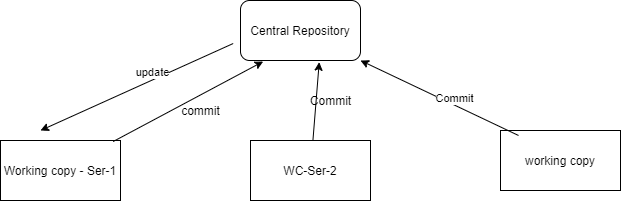

The diagram above was exported from draw.io. Its source (the exported page's mxGraphModel, read from the mxfile embedded in the PNG):
<mxGraphModel dx="768" dy="395" grid="1" gridSize="10" guides="1" tooltips="1" connect="1" arrows="1" fold="1" page="1" pageScale="1" pageWidth="850" pageHeight="1100" math="0" shadow="0">
  <root>
    <mxCell id="0" />
    <mxCell id="1" parent="0" />
    <mxCell id="Ud1jJz6SRIyFRkS6FM7Y-1" value="Central Repository&lt;br&gt;" style="rounded=1;whiteSpace=wrap;html=1;" vertex="1" parent="1">
      <mxGeometry x="310" y="30" width="120" height="60" as="geometry" />
    </mxCell>
    <mxCell id="Ud1jJz6SRIyFRkS6FM7Y-4" value="working copy&lt;br&gt;" style="rounded=0;whiteSpace=wrap;html=1;" vertex="1" parent="1">
      <mxGeometry x="570" y="160" width="120" height="60" as="geometry" />
    </mxCell>
    <mxCell id="Ud1jJz6SRIyFRkS6FM7Y-5" value="WC-Ser-2" style="rounded=0;whiteSpace=wrap;html=1;" vertex="1" parent="1">
      <mxGeometry x="320" y="170" width="120" height="60" as="geometry" />
    </mxCell>
    <mxCell id="Ud1jJz6SRIyFRkS6FM7Y-6" value="Working copy - Ser-1" style="rounded=0;whiteSpace=wrap;html=1;" vertex="1" parent="1">
      <mxGeometry x="70" y="170" width="120" height="60" as="geometry" />
    </mxCell>
    <mxCell id="Ud1jJz6SRIyFRkS6FM7Y-7" value="" style="endArrow=classic;html=1;entryX=0.189;entryY=1.017;entryDx=0;entryDy=0;entryPerimeter=0;exitX=0.939;exitY=0.017;exitDx=0;exitDy=0;exitPerimeter=0;" edge="1" parent="1" source="Ud1jJz6SRIyFRkS6FM7Y-6" target="Ud1jJz6SRIyFRkS6FM7Y-1">
      <mxGeometry width="50" height="50" relative="1" as="geometry">
        <mxPoint x="370" y="240" as="sourcePoint" />
        <mxPoint x="420" y="190" as="targetPoint" />
      </mxGeometry>
    </mxCell>
    <mxCell id="Ud1jJz6SRIyFRkS6FM7Y-8" value="commit&lt;br&gt;" style="text;html=1;align=center;verticalAlign=middle;resizable=0;points=[];autosize=1;strokeColor=none;fillColor=none;" vertex="1" parent="1">
      <mxGeometry x="245" y="130" width="50" height="20" as="geometry" />
    </mxCell>
    <mxCell id="Ud1jJz6SRIyFRkS6FM7Y-9" value="" style="endArrow=classic;html=1;exitX=-0.061;exitY=0.717;exitDx=0;exitDy=0;exitPerimeter=0;" edge="1" parent="1" source="Ud1jJz6SRIyFRkS6FM7Y-1">
      <mxGeometry width="50" height="50" relative="1" as="geometry">
        <mxPoint x="370" y="230" as="sourcePoint" />
        <mxPoint x="110" y="160" as="targetPoint" />
      </mxGeometry>
    </mxCell>
    <mxCell id="Ud1jJz6SRIyFRkS6FM7Y-10" value="update" style="edgeLabel;html=1;align=center;verticalAlign=middle;resizable=0;points=[];" vertex="1" connectable="0" parent="Ud1jJz6SRIyFRkS6FM7Y-9">
      <mxGeometry x="-0.1826" y="-8" relative="1" as="geometry">
        <mxPoint as="offset" />
      </mxGeometry>
    </mxCell>
    <mxCell id="Ud1jJz6SRIyFRkS6FM7Y-11" value="" style="endArrow=classic;html=1;entryX=0.656;entryY=1.028;entryDx=0;entryDy=0;entryPerimeter=0;" edge="1" parent="1" source="Ud1jJz6SRIyFRkS6FM7Y-5" target="Ud1jJz6SRIyFRkS6FM7Y-1">
      <mxGeometry width="50" height="50" relative="1" as="geometry">
        <mxPoint x="370" y="230" as="sourcePoint" />
        <mxPoint x="420" y="180" as="targetPoint" />
      </mxGeometry>
    </mxCell>
    <mxCell id="Ud1jJz6SRIyFRkS6FM7Y-12" value="" style="endArrow=classic;html=1;entryX=1;entryY=1;entryDx=0;entryDy=0;exitX=0.15;exitY=0.083;exitDx=0;exitDy=0;exitPerimeter=0;" edge="1" parent="1" source="Ud1jJz6SRIyFRkS6FM7Y-4" target="Ud1jJz6SRIyFRkS6FM7Y-1">
      <mxGeometry width="50" height="50" relative="1" as="geometry">
        <mxPoint x="370" y="230" as="sourcePoint" />
        <mxPoint x="420" y="180" as="targetPoint" />
      </mxGeometry>
    </mxCell>
    <mxCell id="Ud1jJz6SRIyFRkS6FM7Y-13" value="Commit&lt;br&gt;" style="edgeLabel;html=1;align=center;verticalAlign=middle;resizable=0;points=[];" vertex="1" connectable="0" parent="Ud1jJz6SRIyFRkS6FM7Y-12">
      <mxGeometry x="-0.1557" y="-6" relative="1" as="geometry">
        <mxPoint as="offset" />
      </mxGeometry>
    </mxCell>
    <mxCell id="Ud1jJz6SRIyFRkS6FM7Y-14" value="Commit" style="text;html=1;align=center;verticalAlign=middle;resizable=0;points=[];autosize=1;strokeColor=none;fillColor=none;" vertex="1" parent="1">
      <mxGeometry x="370" y="120" width="60" height="20" as="geometry" />
    </mxCell>
  </root>
</mxGraphModel>